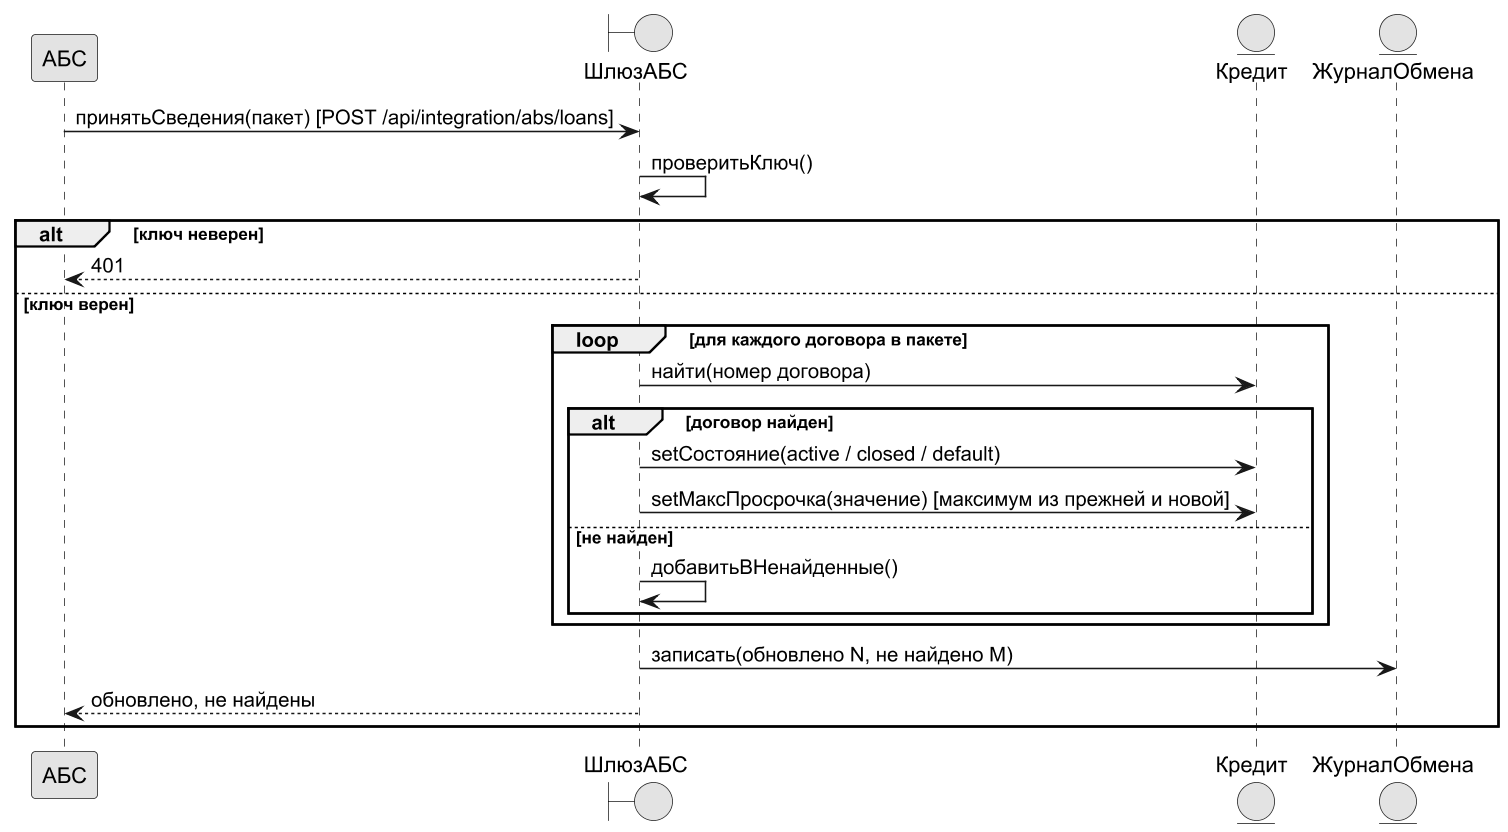

The diagram above was rendered by PlantUML. Its source (embedded in the PNG):
@startuml
!pragma layout smetana
skinparam dpi 150
skinparam defaultFontName Arial
skinparam shadowing false
skinparam monochrome true
participant "АБС" as ABS
boundary "ШлюзАБС" as GW
entity "Кредит" as LN
entity "ЖурналОбмена" as IL
ABS -> GW : принятьСведения(пакет) [POST /api/integration/abs/loans]
GW -> GW : проверитьКлюч()
alt ключ неверен
  GW --> ABS : 401
else ключ верен
  loop для каждого договора в пакете
    GW -> LN : найти(номер договора)
    alt договор найден
      GW -> LN : setСостояние(active / closed / default)
      GW -> LN : setМаксПросрочка(значение) [максимум из прежней и новой]
    else не найден
      GW -> GW : добавитьВНенайденные()
    end
  end
  GW -> IL : записать(обновлено N, не найдено M)
  GW --> ABS : обновлено, не найдены
end
@enduml